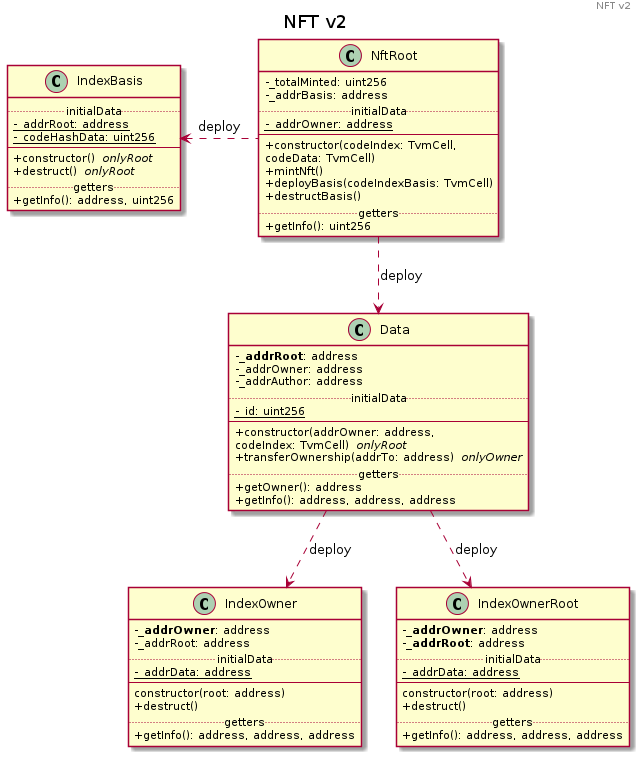

The diagram above was rendered by PlantUML. Its source (embedded in the PNG):
@startuml NFT v2
header NFT v2
title NFT v2
skinparam WrapWidth 250
skinparam classAttributeIconSize 0

class NftRoot {
  -_totalMinted: uint256
  -_addrBasis: address
  ..initialData..
  -{static}_addrOwner: address
  --
  +constructor(codeIndex: TvmCell, codeData: TvmCell)
  +mintNft()
  +deployBasis(codeIndexBasis: TvmCell)
  +destructBasis()
  ..getters..
  +getInfo(): uint256
}
class IndexOwner {
  -<b>_addrOwner</b>: address
  -_addrRoot: address
  ..initialData..
  -{static} _addrData: address
  --
  constructor(root: address)
  +destruct()
  ..getters..
  +getInfo(): address, address, address
}
class IndexOwnerRoot {
  -<b>_addrOwner</b>: address
  -<b>_addrRoot</b>: address
  ..initialData..
  -{static} _addrData: address
  --
  constructor(root: address)
  +destruct()
  ..getters..
  +getInfo(): address, address, address
}
class Data {
  -<b>_addrRoot</b>: address
  -_addrOwner: address
  -_addrAuthor: address
  ..initialData..
  -{static} _id: uint256
  --
  +constructor(addrOwner: address, codeIndex: TvmCell)  //onlyRoot//
  +transferOwnership(addrTo: address)  //onlyOwner//
  ..getters..
  +getOwner(): address
  +getInfo(): address, address, address
}
class IndexBasis {
  ..initialData..
  -{static} _addrRoot: address
  -{static} _codeHashData: uint256
  --
  +constructor()  //onlyRoot//
  +destruct()  //onlyRoot//
  ..getters..
  +getInfo(): address, uint256
}
NftRoot .left.> IndexBasis: deploy
Data ..> IndexOwner: deploy
Data ..> IndexOwnerRoot: deploy
NftRoot ..> Data: deploy
@enduml